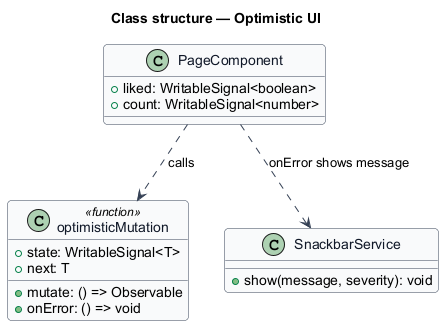

The diagram above was rendered by PlantUML. Its source (embedded in the PNG):
@startuml
skinparam backgroundColor #FFFFFF
skinparam shadowing false
skinparam roundcorner 8
skinparam defaultFontName Arial
skinparam ArrowColor #344054
skinparam class {
  BorderColor #344054
  FontColor #101828
  BackgroundColor #F9FAFB
}
title Class structure — Optimistic UI
class optimisticMutation <<function>> {
  +state: WritableSignal<T>
  +next: T
  +mutate: () => Observable
  +onError: () => void
}
class SnackbarService {
  +show(message, severity): void
}
class PageComponent {
  +liked: WritableSignal<boolean>
  +count: WritableSignal<number>
}
PageComponent ..> optimisticMutation : calls
PageComponent ..> SnackbarService : onError shows message
@enduml